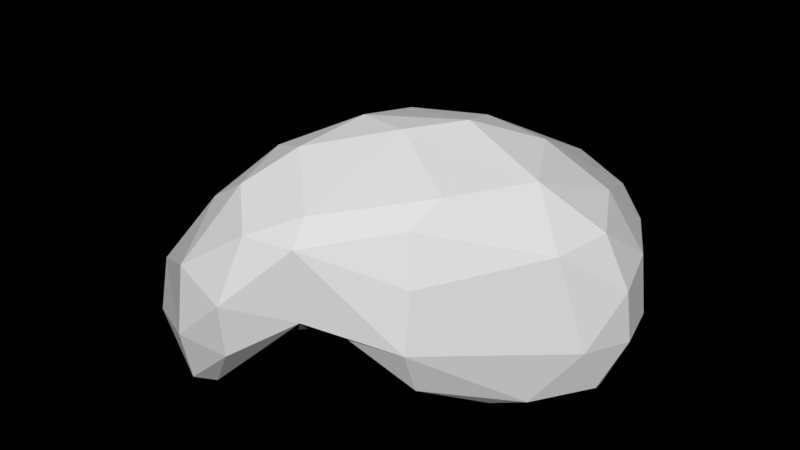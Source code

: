 # Source: Roca_S_9.blend  (saved by Blender 2.79.0; exported with 4.5.12 LTS)
import bpy
from mathutils import Matrix  # noqa: F401  (used for matrix-valued properties, if any)

bpy.ops.wm.read_factory_settings(use_empty=True)
scene = bpy.context.scene
scene.name = 'Scene'

# ---- collections
col_collection_1 = bpy.data.collections.new('Collection 1'); scene.collection.children.link(col_collection_1)

# ---- world
world_world = bpy.data.worlds.new('World'); scene.world = world_world
world_world.use_nodes = True; world_world.node_tree.nodes.clear()
_N = world_world.node_tree.nodes; _L = world_world.node_tree.links
n0 = _N.new('ShaderNodeOutputWorld'); n0.name = 'World Output'; n0.location = (300, 300)
n0.is_active_output = True
world_world.color = (0.05088, 0.05088, 0.05088)
world_world.use_sun_shadow = False
world_world.sun_shadow_jitter_overblur = 0.0
world_world.cycles.sampling_method = 'MANUAL'

# ---- meshes
me_cube = bpy.data.meshes.new('Cube')
me_cube.from_pydata([(-0.02507, -0.1749, -0.7648), (-0.5048, -0.6987, 0.919), (0.2073, 1.823, -0.8264), (-0.7328, 1.62, 0.9747), (1.049, 0.5437, -1.329), (0.8415, 0.7517, 1.015), (1.048, 2.123, -1.171), (0.7811, 2.121, 0.8179), (0.05652, -0.4514, -0.3463), (0.09399, 2.149, -0.6378), (1.593, 2.556, -0.6547), (1.347, 0.9428, -0.3471), (-0.9998, -0.6949, 0.4302), (-1.14, 1.801, 0.1622), (0.636, 2.647, 0.2302), (0.8014, 0.3301, 0.4137), (-0.06904, 1.143, -0.9085), (-0.08846, 0.4443, -0.9086), (-0.8235, -0.09615, 1.347), (-0.8836, 0.7736, 1.394), (0.9456, 1.253, -1.334), (0.9389, 1.803, -1.364), (1.171, 1.598, 1.428), (1.091, 1.162, 1.358), (2.997, 0.04761, 0.8858), (2.474, 0.5017, -1.515), (-0.531, -0.3541, -0.4346), (-0.2978, 1.113, -0.4444), (2.573, 1.2, -1.387), (3.007, 1.155, -0.9795), (-1.536, -0.5068, 0.3944), (-1.823, 0.6766, 0.4256), (0.6971, 2.016, -0.9438), (-0.1018, 1.69, 1.203), (0.6129, 0.661, -1.088), (-0.08206, 0.9133, 1.496), (0.8479, 1.025, -0.409), (0.6888, 2.222, -0.5808), (-0.2167, 0.1281, 0.503), (0.006052, 2.628, 0.292), (0.00995, 1.41, 1.787), (-0.0207, 1.208, 1.706), (0.5726, 1.752, -1.157), (0.5872, 1.228, -1.127), (2.189, 2.333, -0.902), (1.882, 1.562, -1.508), (1.777, 0.8874, -1.658), (1.991, 0.5216, 1.293), (1.833, -0.01863, 1.045), (2.191, -0.462, -0.4992), (1.799, -0.209, -1.472), (1.699, 2.474, 0.1543), (1.757, -0.6482, 0.2595), (1.761, 1.865, 0.8616), (1.712, 0.4289, -1.596), (2.034, 1.133, 1.322), (2.996, -0.3332, 0.7489), (3.165, -0.6054, -0.7595), (2.498, -0.6221, -1.377), (2.947, 1.331, 0.0829), (2.955, -0.6779, 0.1937), (4.067, -0.1199, -0.8628), (2.966, 1.011, 0.6184), (3.864, -0.02266, 0.3365), (2.452, -0.08277, -1.512), (2.992, 0.4574, 0.8983), (4.142, 0.4583, -0.833), (3.904, 0.6847, 0.3749)], [], [(31, 19, 3, 13), (39, 33, 7, 14), (4, 20, 54, 50), (38, 35, 1, 12), (43, 20, 4, 34), (41, 18, 1, 35), (34, 36, 8, 0), (15, 11, 49, 52), (32, 37, 10, 6), (16, 27, 9, 2), (36, 38, 12, 8), (23, 5, 48, 47), (37, 39, 14, 10), (27, 31, 13, 9), (8, 12, 30, 26), (26, 30, 31, 27), (22, 23, 47, 55), (10, 14, 51, 44), (0, 8, 26, 17), (17, 26, 27, 16), (21, 6, 45, 46), (7, 22, 55, 53), (33, 3, 19, 40), (40, 19, 18, 41), (32, 6, 21, 42), (42, 21, 20, 43), (6, 10, 44, 45), (5, 15, 52, 48), (12, 1, 18, 30), (30, 18, 19, 31), (16, 42, 43, 17), (2, 32, 42, 16), (22, 40, 41, 23), (7, 33, 40, 22), (9, 13, 39, 37), (11, 15, 38, 36), (2, 9, 37, 32), (4, 11, 36, 34), (23, 41, 35, 5), (17, 43, 34, 0), (15, 5, 35, 38), (13, 3, 33, 39), (55, 47, 24, 65), (47, 48, 56, 24), (53, 55, 65, 62), (52, 49, 57, 60), (48, 52, 60, 56), (46, 45, 28, 25), (54, 46, 25, 64), (44, 51, 59, 29), (51, 53, 62, 59), (14, 7, 53, 51), (11, 4, 50, 49), (20, 21, 46, 54), (63, 24, 56, 60), (64, 61, 57, 58), (61, 63, 60, 57), (29, 59, 67, 66), (66, 67, 63, 61), (28, 29, 66, 25), (25, 66, 61, 64), (59, 62, 65, 67), (67, 65, 24, 63), (49, 50, 58, 57), (50, 54, 64, 58), (45, 44, 29, 28)])
me_cube.use_remesh_preserve_volume = False
me_cube.use_remesh_preserve_attributes = False
me_cube.use_mirror_vertex_groups = False
me_cube.update()

# ---- objects
ob_roca_s = bpy.data.objects.new('Roca_S', me_cube)

# ---- transforms, parenting, visibility, modifiers, constraints
ob_roca_s.location = (0.4627, 0.0, 0.0)
ob_roca_s.rotation_euler = (1.571, 0.0, 3.142)
ob_roca_s.scale = (0.3987, 0.3987, 0.6271)
ob_roca_s.lineart.crease_threshold = 0.0
_m = ob_roca_s.modifiers.new('Subsurf', 'SUBSURF')
_m.uv_smooth = 'PRESERVE_CORNERS'
_m.quality = 2
_m.show_only_control_edges = False
_m = ob_roca_s.modifiers.new('Decimate', 'DECIMATE')
_m.ratio = 0.08271

# ---- collection membership
col_collection_1.objects.link(ob_roca_s)

# ---- scene / render settings (as saved in the file)
scene.frame_start = 1; scene.frame_end = 250; scene.frame_set(1)
scene.render.engine = 'CYCLES'
scene.render.resolution_percentage = 50
scene.render.dither_intensity = 0.0
scene.cycles.use_denoising = False
scene.cycles.samples = 128
scene.cycles.sampling_pattern = 'TABULATED_SOBOL'
scene.cycles.use_adaptive_sampling = False
scene.cycles.use_light_tree = False
scene.cycles.blur_glossy = 0.0
scene.cycles.sample_clamp_indirect = 0.0
scene.view_settings.view_transform = 'Standard'
bpy.context.view_layer.update()

# ---- added for rendering (the .blend has no active camera and no usable light): camera, sun
cam_auto = bpy.data.cameras.new('AutoCamera')
cam_auto.lens = 50.0
cam_auto.sensor_width = 36.0
cam_auto.clip_end = 1000.0
ob_auto_camera = bpy.data.objects.new('AutoCamera', cam_auto)
scene.collection.objects.link(ob_auto_camera)
ob_auto_camera.location = (2.82785, -3.40956, 2.72017)
ob_auto_camera.rotation_euler = (1.09748, -7.21219e-08, 0.694738)
scene.camera = ob_auto_camera
light_auto_sun = bpy.data.lights.new('AutoSun', 'SUN')
light_auto_sun.energy = 3.0
light_auto_sun.angle = 0.0523599
ob_auto_sun = bpy.data.objects.new('AutoSun', light_auto_sun)
scene.collection.objects.link(ob_auto_sun)
ob_auto_sun.rotation_euler = (0.872665, 0.174533, 0.523599)
bpy.context.view_layer.update()
